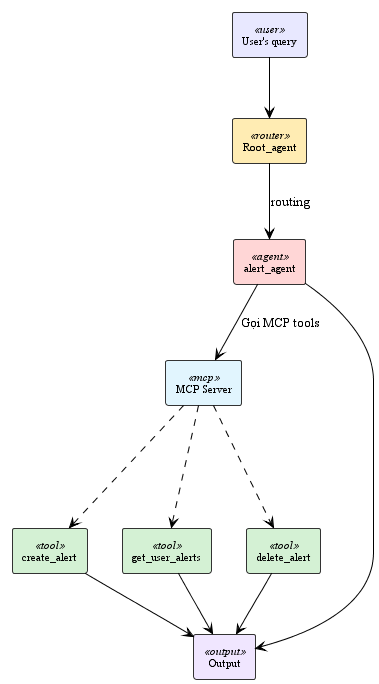

The diagram above was rendered by PlantUML. Its source (embedded in the PNG):
@startuml alert_agent_detail
!theme plain
skinparam backgroundColor #FFFFFF
skinparam shadowing false
skinparam defaultFontName "Times New Roman"


skinparam rectangle {
    BackgroundColor<<user>> #E8E8FF
    BackgroundColor<<router>> #FFECB3
    BackgroundColor<<agent>> #FFD6D6
    BackgroundColor<<mcp>> #E1F5FE
    BackgroundColor<<tool>> #D4F1D4
    BackgroundColor<<output>> #F0E6FF
    BorderColor #333333
    FontSize 11
}

rectangle "User's query" as query <<user>>
rectangle "Root_agent" as root <<router>>
rectangle "alert_agent" as alert <<agent>>
rectangle "MCP Server" as mcp <<mcp>>
rectangle "Output" as output <<output>>

rectangle "create_alert" as create <<tool>>
rectangle "get_user_alerts" as get <<tool>>
rectangle "delete_alert" as delete <<tool>>

query --> root
root --> alert : "routing"

alert --> mcp : "Gọi MCP tools"

mcp -.-> create
mcp -.-> get
mcp -.-> delete

create --> output
get --> output
delete --> output

alert --> output

@enduml